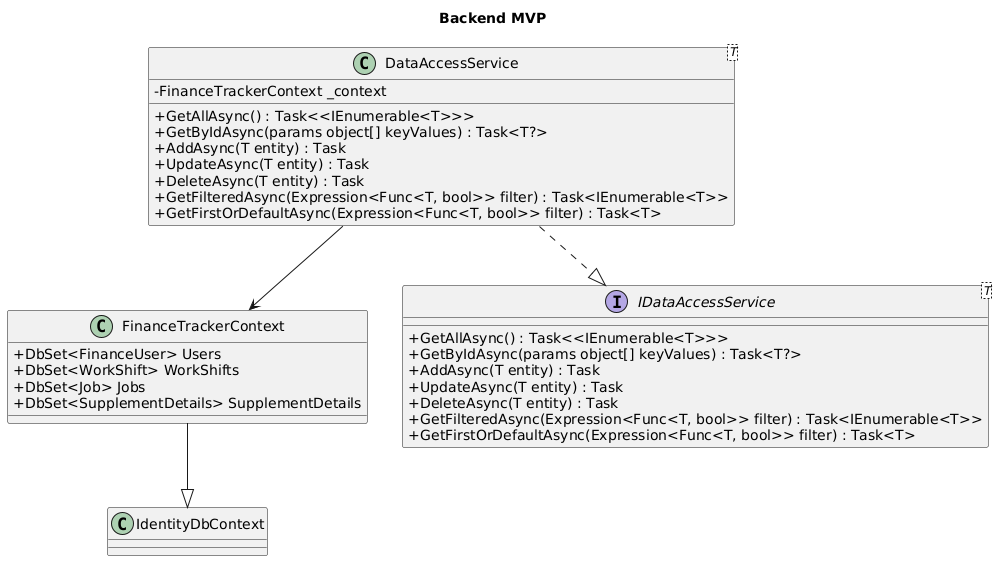

The diagram above was rendered by PlantUML. Its source (embedded in the PNG):
@startuml
skinparam classAttributeIconSize 0
title Backend MVP

class FinanceTrackerContext {
    + DbSet<FinanceUser> Users
    + DbSet<WorkShift> WorkShifts
    + DbSet<Job> Jobs
    + DbSet<SupplementDetails> SupplementDetails
}

interface IDataAccessService<T> {
    + GetAllAsync() : Task<<IEnumerable<T>>>
    + GetByIdAsync(params object[] keyValues) : Task<T?>
    + AddAsync(T entity) : Task
    + UpdateAsync(T entity) : Task
    + DeleteAsync(T entity) : Task
    + GetFilteredAsync(Expression<Func<T, bool>> filter) : Task<IEnumerable<T>>
    + GetFirstOrDefaultAsync(Expression<Func<T, bool>> filter) : Task<T>
}

class DataAccessService<T> {
    - FinanceTrackerContext _context
    + GetAllAsync() : Task<<IEnumerable<T>>>
    + GetByIdAsync(params object[] keyValues) : Task<T?>
    + AddAsync(T entity) : Task
    + UpdateAsync(T entity) : Task
    + DeleteAsync(T entity) : Task
    + GetFilteredAsync(Expression<Func<T, bool>> filter) : Task<IEnumerable<T>>
    + GetFirstOrDefaultAsync(Expression<Func<T, bool>> filter) : Task<T>
}

class IdentityDbContext {
}


FinanceTrackerContext --|> IdentityDbContext 
DataAccessService --> FinanceTrackerContext
DataAccessService ..|> IDataAccessService
@enduml